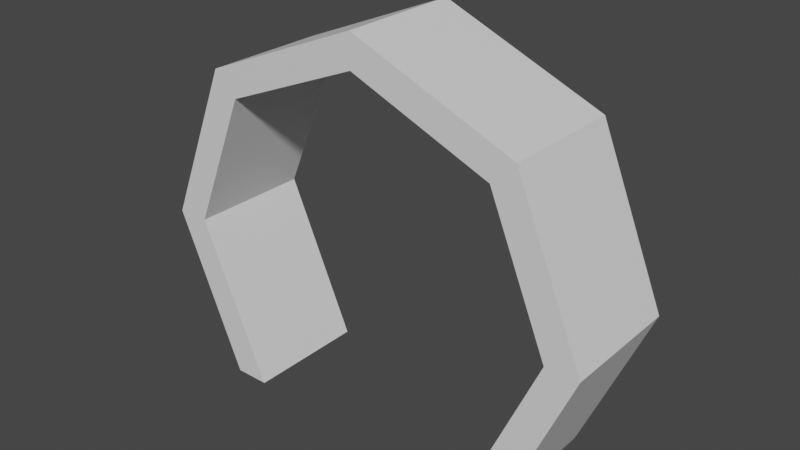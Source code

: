 # Source: door_frame.blend  (saved by Blender 2.93.20; exported with 4.5.12 LTS)
import bpy
from mathutils import Matrix  # noqa: F401  (used for matrix-valued properties, if any)

bpy.ops.wm.read_factory_settings(use_empty=True)
scene = bpy.context.scene
scene.name = 'Scene'

# ---- collections
col_collection = bpy.data.collections.new('Collection'); scene.collection.children.link(col_collection)

# ---- materials (node trees are filled in below, after node groups)
mat_door_01 = bpy.data.materials.new('door_01')
mat_door_01.use_transparent_shadow = False

# ---- material node trees
mat_door_01.use_nodes = True; mat_door_01.node_tree.nodes.clear()
_N = mat_door_01.node_tree.nodes; _L = mat_door_01.node_tree.links
n0 = _N.new('ShaderNodeBsdfPrincipled'); n0.name = 'Principled BSDF'; n0.location = (10, 300)
n0.distribution = 'GGX'
n0.subsurface_method = 'BURLEY'
n0.inputs[3].default_value = 1.45
n0.inputs[27].default_value = (0.0, 0.0, 0.0, 1.0)
n0.inputs[28].default_value = 1.0
n1 = _N.new('ShaderNodeOutputMaterial'); n1.name = 'Material Output'; n1.location = (300, 300)
_L.new(n0.outputs[0], n1.inputs[0])
n1.is_active_output = True

# ---- world
world_world = bpy.data.worlds.new('World'); scene.world = world_world
world_world.use_nodes = True; world_world.node_tree.nodes.clear()
_N = world_world.node_tree.nodes; _L = world_world.node_tree.links
n0 = _N.new('ShaderNodeOutputWorld'); n0.name = 'World Output'; n0.location = (300, 300)
n1 = _N.new('ShaderNodeBackground'); n1.name = 'Background'; n1.location = (10, 300)
n1.inputs[0].default_value = (0.05088, 0.05088, 0.05088, 1.0)
_L.new(n1.outputs[0], n0.inputs[0])
n0.is_active_output = True
world_world.color = (0.05088, 0.05088, 0.05088)
world_world.use_sun_shadow = False
world_world.sun_shadow_jitter_overblur = 0.0

# ---- meshes
me_door_01 = bpy.data.meshes.new('door_01')
me_door_01.from_pydata([(0.0, 1.7, -0.27), (-0.7071, 1.407, -0.27), (-1.0, 0.7, -0.27), (-0.7012, 5.96e-08, -0.27), (0.0, 1.7, 0.27), (0.7012, 0.0, -0.27), (1.0, 0.7, -0.27), (0.7071, 1.407, -0.27), (-0.7071, 1.407, 0.27), (-1.0, 0.7, 0.27), (-0.7012, 5.96e-08, 0.27), (0.7012, 0.0, 0.27), (1.0, 0.7, 0.27), (0.7071, 1.407, 0.27), (-6.105e-10, 1.556, -0.27), (-0.6057, 1.306, -0.27), (-0.8566, 0.6999, -0.27), (-0.548, 5.96e-08, -0.27), (-6.105e-10, 1.556, 0.27), (0.548, 0.0, -0.27), (0.8566, 0.6999, -0.27), (0.6057, 1.306, -0.27), (-0.6057, 1.306, 0.27), (-0.8566, 0.6999, 0.27), (-0.548, 5.96e-08, 0.27), (0.548, 0.0, 0.27), (0.8566, 0.6999, 0.27), (0.6057, 1.306, 0.27)], [], [(2, 9, 8, 1), (7, 13, 12, 6), (3, 10, 9, 2), (1, 8, 4, 0), (0, 4, 13, 7), (6, 12, 11, 5), (16, 15, 22, 23), (21, 20, 26, 27), (17, 16, 23, 24), (15, 14, 18, 22), (14, 21, 27, 18), (20, 19, 25, 26), (9, 10, 24, 23), (2, 1, 15, 16), (10, 3, 17, 24), (11, 12, 26, 25), (3, 2, 16, 17), (12, 13, 27, 26), (8, 9, 23, 22), (5, 11, 25, 19), (13, 4, 18, 27), (4, 8, 22, 18), (6, 5, 19, 20), (7, 6, 20, 21), (0, 7, 21, 14), (1, 0, 14, 15)])
_uv = me_door_01.uv_layers.new(name='UVMap')
_uv.uv.foreach_set('vector', [0.0, 0.0, 0.0, 0.0, 0.0, 0.0, 0.0, 0.0, 0.0, 0.0, 0.0, 0.0, 0.0, 0.0, 0.0, 0.0, 0.0, 0.0, 0.0, 0.0, 0.0, 0.0, 0.0, 0.0, 0.0, 0.0, 0.0, 0.0, 0.0, 0.0, 0.0, 0.0, 0.0, 0.0, 0.0, 0.0, 0.0, 0.0, 0.0, 0.0, 0.0, 0.0, 0.0, 0.0, 0.0, 0.0, 0.0, 0.0, 0.0, 0.0, 0.0, 0.0, 0.0, 0.0, 0.0, 0.0, 0.0, 0.0, 0.0, 0.0, 0.0, 0.0, 0.0, 0.0, 0.0, 0.0, 0.0, 0.0, 0.0, 0.0, 0.0, 0.0, 0.0, 0.0, 0.0, 0.0, 0.0, 0.0, 0.0, 0.0, 0.0, 0.0, 0.0, 0.0, 0.0, 0.0, 0.0, 0.0, 0.0, 0.0, 0.0, 0.0, 0.0, 0.0, 0.0, 0.0, 0.0, 0.0, 0.0, 0.0, 0.0, 0.0, 0.0, 0.0, 0.0, 0.0, 0.0, 0.0, 0.0, 0.0, 0.0, 0.0, 0.0, 0.0, 0.0, 0.0, 0.0, 0.0, 0.0, 0.0, 0.0, 0.0, 0.0, 0.0, 0.0, 0.0, 0.0, 0.0, 0.0, 0.0, 0.0, 0.0, 0.0, 0.0, 0.0, 0.0, 0.0, 0.0, 0.0, 0.0, 0.0, 0.0, 0.0, 0.0, 0.0, 0.0, 0.0, 0.0, 0.0, 0.0, 0.0, 0.0, 0.0, 0.0, 0.0, 0.0, 0.0, 0.0, 0.0, 0.0, 0.0, 0.0, 0.0, 0.0, 0.0, 0.0, 0.0, 0.0, 0.0, 0.0, 0.0, 0.0, 0.0, 0.0, 0.0, 0.0, 0.0, 0.0, 0.0, 0.0, 0.0, 0.0, 0.0, 0.0, 0.0, 0.0, 0.0, 0.0, 0.0, 0.0, 0.0, 0.0, 0.0, 0.0, 0.0, 0.0, 0.0, 0.0, 0.0, 0.0, 0.0, 0.0, 0.0, 0.0, 0.0, 0.0, 0.0, 0.0])
me_door_01.materials.append(mat_door_01)
me_door_01.use_remesh_fix_poles = True
me_door_01.use_remesh_preserve_attributes = False
me_door_01.update()

# ---- objects
ob_door_01 = bpy.data.objects.new('door_01', me_door_01)

# ---- transforms, parenting, visibility, modifiers, constraints
ob_door_01.location = (0.0, 0.0, 0.0)
ob_door_01.rotation_euler = (1.571, 0.0, 0.0)

# ---- collection membership
col_collection.objects.link(ob_door_01)

# ---- scene / render settings (as saved in the file)
scene.frame_start = 1; scene.frame_end = 250; scene.frame_set(1)
scene.render.engine = 'BLENDER_EEVEE_NEXT'
scene.cycles.use_denoising = False
scene.cycles.samples = 128
scene.cycles.sampling_pattern = 'TABULATED_SOBOL'
scene.cycles.use_adaptive_sampling = False
scene.cycles.use_light_tree = False
scene.view_settings.view_transform = 'Filmic'
bpy.context.view_layer.update()

# ---- added for rendering (the .blend has no active camera and no usable light): camera, sun
cam_auto = bpy.data.cameras.new('AutoCamera')
cam_auto.lens = 50.0
cam_auto.sensor_width = 36.0
cam_auto.clip_end = 1000.0
ob_auto_camera = bpy.data.objects.new('AutoCamera', cam_auto)
scene.collection.objects.link(ob_auto_camera)
ob_auto_camera.location = (2.47946, -2.97536, 2.83357)
ob_auto_camera.rotation_euler = (1.09748, -7.21219e-08, 0.694738)
scene.camera = ob_auto_camera
light_auto_sun = bpy.data.lights.new('AutoSun', 'SUN')
light_auto_sun.energy = 3.0
light_auto_sun.angle = 0.0523599
ob_auto_sun = bpy.data.objects.new('AutoSun', light_auto_sun)
scene.collection.objects.link(ob_auto_sun)
ob_auto_sun.rotation_euler = (0.872665, 0.174533, 0.523599)
bpy.context.view_layer.update()

